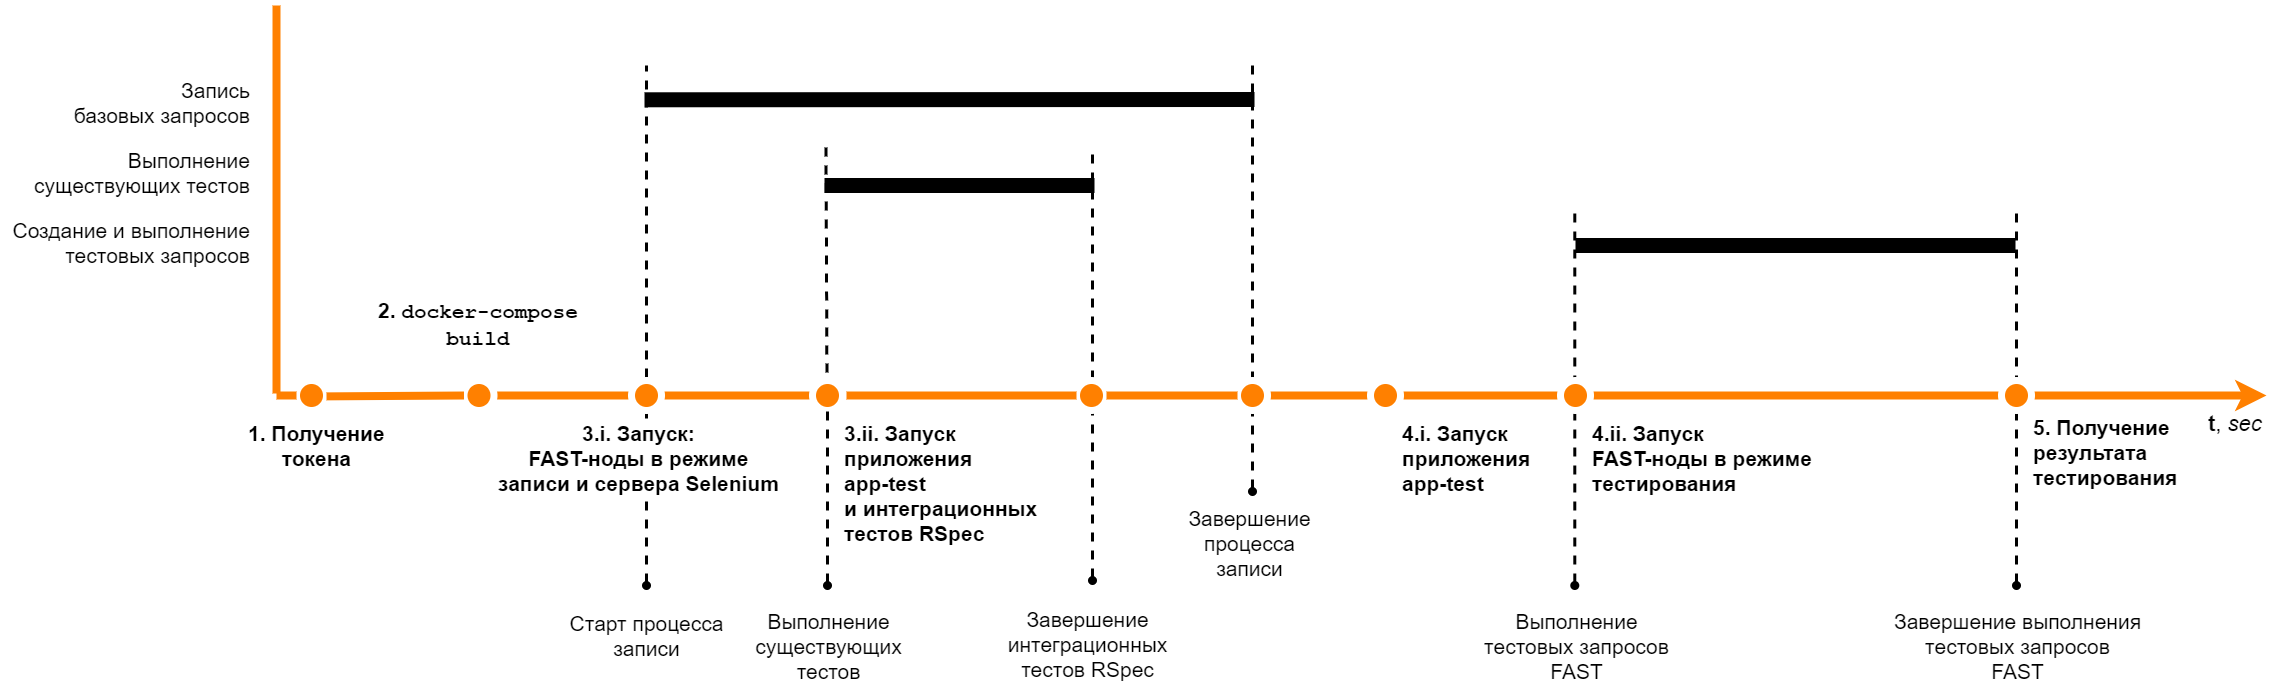

The diagram above was exported from draw.io. Its source (the exported page's mxGraphModel, read from the mxfile embedded in the PNG):
<mxGraphModel dx="2793" dy="2221" grid="1" gridSize="10" guides="1" tooltips="1" connect="1" arrows="1" fold="1" page="1" pageScale="1" pageWidth="850" pageHeight="1100" math="0" shadow="0">
  <root>
    <mxCell id="0" />
    <mxCell id="1" parent="0" />
    <mxCell id="2" value="" style="endArrow=none;dashed=1;html=1;strokeColor=#000000;strokeWidth=3;fillColor=#ffffff;fontSize=16;fontColor=#000000;startArrow=oval;startFill=1;" edge="1" parent="1">
      <mxGeometry width="50" height="50" relative="1" as="geometry">
        <mxPoint x="1388.29" y="520" as="sourcePoint" />
        <mxPoint x="1388.29" y="140" as="targetPoint" />
      </mxGeometry>
    </mxCell>
    <mxCell id="3" value="&lt;span&gt;Выполнение&lt;br&gt;&lt;/span&gt;тестовых запросов&lt;br&gt;FAST" style="text;html=1;resizable=0;points=[];align=center;verticalAlign=middle;labelBackgroundColor=none;fontSize=21;fontColor=#000000;" vertex="1" connectable="0" parent="2">
      <mxGeometry x="-0.7687" y="3" relative="1" as="geometry">
        <mxPoint x="3.71" y="104.28999999999999" as="offset" />
      </mxGeometry>
    </mxCell>
    <mxCell id="4" value="" style="endArrow=none;html=1;strokeColor=#FF8000;strokeWidth=8;fontSize=16;fontColor=#000000;endFill=0;entryX=0;entryY=0.5;entryDx=0;entryDy=0;" edge="1" source="49" target="32" parent="1">
      <mxGeometry width="50" height="50" relative="1" as="geometry">
        <mxPoint x="641" y="330" as="sourcePoint" />
        <mxPoint x="1201" y="330" as="targetPoint" />
      </mxGeometry>
    </mxCell>
    <mxCell id="5" value="" style="endArrow=none;html=1;strokeColor=#FF8000;strokeWidth=8;fontSize=16;fontColor=#000000;endFill=0;entryX=0;entryY=0.5;entryDx=0;entryDy=0;" edge="1" source="41" target="25" parent="1">
      <mxGeometry width="50" height="50" relative="1" as="geometry">
        <mxPoint x="139.9994394420878" y="332.8703218492037" as="sourcePoint" />
        <mxPoint x="472" y="330" as="targetPoint" />
      </mxGeometry>
    </mxCell>
    <mxCell id="6" value="" style="endArrow=none;html=1;strokeColor=#FF8000;strokeWidth=8;fontSize=16;fontColor=#000000;endFill=0;" edge="1" parent="1">
      <mxGeometry width="50" height="50" relative="1" as="geometry">
        <mxPoint x="90" y="328" as="sourcePoint" />
        <mxPoint x="90" y="-60" as="targetPoint" />
      </mxGeometry>
    </mxCell>
    <mxCell id="7" value="" style="endArrow=classic;html=1;strokeColor=#FF8000;strokeWidth=8;fontSize=16;fontColor=#000000;" edge="1" source="36" parent="1">
      <mxGeometry width="50" height="50" relative="1" as="geometry">
        <mxPoint x="321" y="330" as="sourcePoint" />
        <mxPoint x="2080" y="330" as="targetPoint" />
      </mxGeometry>
    </mxCell>
    <mxCell id="8" value="&lt;span style=&quot;font-size: 22px&quot;&gt;&lt;b style=&quot;font-size: 22px&quot;&gt;t&lt;/b&gt;, &lt;i style=&quot;font-size: 22px&quot;&gt;sec&lt;/i&gt;&lt;/span&gt;" style="text;html=1;resizable=0;points=[];autosize=1;align=left;verticalAlign=top;spacingTop=-4;fontSize=22;fontColor=#000000;" vertex="1" parent="1">
      <mxGeometry x="2020" y="343" width="70" height="30" as="geometry" />
    </mxCell>
    <mxCell id="9" value="" style="endArrow=none;html=1;strokeColor=#000000;strokeWidth=15;fillColor=#ffffff;fontSize=16;fontColor=#000000;endFill=0;" edge="1" parent="1">
      <mxGeometry width="50" height="50" relative="1" as="geometry">
        <mxPoint x="458" y="34.289999999999964" as="sourcePoint" />
        <mxPoint x="1068" y="34" as="targetPoint" />
      </mxGeometry>
    </mxCell>
    <mxCell id="10" value="" style="endArrow=none;html=1;strokeColor=#000000;strokeWidth=15;fillColor=#ffffff;fontSize=16;fontColor=#000000;" edge="1" parent="1">
      <mxGeometry width="50" height="50" relative="1" as="geometry">
        <mxPoint x="638" y="120" as="sourcePoint" />
        <mxPoint x="908" y="120" as="targetPoint" />
      </mxGeometry>
    </mxCell>
    <mxCell id="11" value="&lt;br style=&quot;font-size: 18px&quot;&gt;" style="endArrow=none;dashed=1;html=1;strokeColor=#000000;strokeWidth=3;fillColor=#ffffff;fontSize=18;fontColor=#000000;startArrow=none;startFill=0;" edge="1" parent="1">
      <mxGeometry x="-1" y="-30" width="50" height="50" relative="1" as="geometry">
        <mxPoint x="460" y="330" as="sourcePoint" />
        <mxPoint x="460" as="targetPoint" />
        <mxPoint x="-30" y="30" as="offset" />
        <Array as="points">
          <mxPoint x="460" y="330" />
        </Array>
      </mxGeometry>
    </mxCell>
    <mxCell id="12" value="" style="endArrow=none;dashed=1;html=1;strokeColor=#000000;strokeWidth=3;fillColor=#ffffff;fontSize=16;fontColor=#000000;startArrow=none;startFill=0;exitX=0.5;exitY=0;exitDx=0;exitDy=0;" edge="1" parent="1">
      <mxGeometry width="50" height="50" relative="1" as="geometry">
        <mxPoint x="640.5" y="325" as="sourcePoint" />
        <mxPoint x="639.5" y="80" as="targetPoint" />
      </mxGeometry>
    </mxCell>
    <mxCell id="13" value="&lt;br style=&quot;font-size: 18px&quot;&gt;" style="text;html=1;resizable=0;points=[];align=center;verticalAlign=middle;labelBackgroundColor=#ffffff;fontSize=18;fontColor=#000000;" vertex="1" connectable="0" parent="12">
      <mxGeometry x="-0.7687" y="3" relative="1" as="geometry">
        <mxPoint x="130" y="77" as="offset" />
      </mxGeometry>
    </mxCell>
    <mxCell id="14" value="&lt;div style=&quot;font-size: 18px&quot;&gt;&lt;br&gt;&lt;/div&gt;" style="text;html=1;resizable=0;points=[];align=center;verticalAlign=middle;labelBackgroundColor=#ffffff;fontSize=18;" vertex="1" connectable="0" parent="12">
      <mxGeometry x="-0.4375" y="3" relative="1" as="geometry">
        <mxPoint x="5" y="206" as="offset" />
      </mxGeometry>
    </mxCell>
    <mxCell id="15" value="Запись&lt;br&gt;базовых запросов" style="text;html=1;resizable=0;points=[];autosize=1;align=right;verticalAlign=top;spacingTop=-4;fontSize=21;fontColor=#000000;" vertex="1" parent="1">
      <mxGeometry x="-125" y="10" width="190" height="50" as="geometry" />
    </mxCell>
    <mxCell id="16" value="Выполнение&lt;br&gt;существующих тестов" style="text;html=1;resizable=0;points=[];autosize=1;align=right;verticalAlign=top;spacingTop=-4;fontSize=21;fontColor=#000000;" vertex="1" parent="1">
      <mxGeometry x="-165" y="80" width="230" height="50" as="geometry" />
    </mxCell>
    <mxCell id="17" value="" style="endArrow=none;html=1;strokeColor=#000000;strokeWidth=15;fillColor=#ffffff;fontSize=16;fontColor=#000000;" edge="1" parent="1">
      <mxGeometry width="50" height="50" relative="1" as="geometry">
        <mxPoint x="1389" y="180" as="sourcePoint" />
        <mxPoint x="1829" y="180" as="targetPoint" />
      </mxGeometry>
    </mxCell>
    <mxCell id="18" value="Создание и выполнение&lt;br&gt;тестовых запросов" style="text;html=1;resizable=0;points=[];autosize=1;align=right;verticalAlign=top;spacingTop=-4;fontSize=21;fontColor=#000000;" vertex="1" parent="1">
      <mxGeometry x="-185" y="150" width="250" height="50" as="geometry" />
    </mxCell>
    <mxCell id="19" value="" style="endArrow=none;dashed=1;html=1;strokeColor=#000000;strokeWidth=3;fillColor=#ffffff;fontSize=16;fontColor=#000000;startArrow=oval;startFill=1;" edge="1" parent="1">
      <mxGeometry width="50" height="50" relative="1" as="geometry">
        <mxPoint x="906" y="515" as="sourcePoint" />
        <mxPoint x="906" y="80" as="targetPoint" />
        <Array as="points">
          <mxPoint x="906" y="405" />
        </Array>
      </mxGeometry>
    </mxCell>
    <mxCell id="20" value="Завершение&lt;br&gt;интеграционных&lt;br&gt;тестов RSpec" style="text;html=1;resizable=0;points=[];align=center;verticalAlign=middle;labelBackgroundColor=none;fontSize=21;fontColor=#000000;" vertex="1" connectable="0" parent="19">
      <mxGeometry x="-0.7687" y="3" relative="1" as="geometry">
        <mxPoint x="-3" y="113" as="offset" />
      </mxGeometry>
    </mxCell>
    <mxCell id="21" value="" style="endArrow=none;dashed=1;html=1;strokeColor=#000000;strokeWidth=3;fillColor=#ffffff;fontSize=16;fontColor=#000000;startArrow=oval;startFill=1;" edge="1" parent="1">
      <mxGeometry width="50" height="50" relative="1" as="geometry">
        <mxPoint x="1066" y="426" as="sourcePoint" />
        <mxPoint x="1066" as="targetPoint" />
      </mxGeometry>
    </mxCell>
    <mxCell id="22" value="Завершение&lt;br&gt;процесса&lt;br&gt;записи" style="text;html=1;resizable=0;points=[];align=center;verticalAlign=middle;labelBackgroundColor=none;fontSize=21;fontColor=#000000;" vertex="1" connectable="0" parent="21">
      <mxGeometry x="-0.7687" y="3" relative="1" as="geometry">
        <mxPoint x="-1" y="100" as="offset" />
      </mxGeometry>
    </mxCell>
    <mxCell id="23" value="" style="endArrow=none;dashed=1;html=1;strokeColor=#000000;strokeWidth=3;fillColor=#ffffff;fontSize=16;fontColor=#000000;startArrow=oval;startFill=1;" edge="1" parent="1">
      <mxGeometry width="50" height="50" relative="1" as="geometry">
        <mxPoint x="1830" y="520" as="sourcePoint" />
        <mxPoint x="1830" y="140" as="targetPoint" />
      </mxGeometry>
    </mxCell>
    <mxCell id="24" value="Завершение выполнения&lt;br&gt;тестовых запросов&lt;br&gt;FAST" style="text;html=1;resizable=0;points=[];align=center;verticalAlign=middle;labelBackgroundColor=none;fontSize=21;fontColor=#000000;" vertex="1" connectable="0" parent="23">
      <mxGeometry x="-0.7687" y="3" relative="1" as="geometry">
        <mxPoint x="3" y="104.28999999999999" as="offset" />
      </mxGeometry>
    </mxCell>
    <mxCell id="25" value="" style="ellipse;whiteSpace=wrap;html=1;aspect=fixed;fontSize=18;align=center;strokeColor=#FFFFFF;strokeWidth=7;fillColor=#FF8000;" vertex="1" parent="1">
      <mxGeometry x="626" y="315" width="30" height="30" as="geometry" />
    </mxCell>
    <mxCell id="26" value="Старт процесса&lt;br&gt;записи" style="endArrow=none;dashed=1;html=1;strokeColor=#000000;strokeWidth=3;fillColor=#ffffff;fontSize=21;fontColor=#000000;startArrow=oval;startFill=1;labelBackgroundColor=none;entryX=0.5;entryY=1;entryDx=0;entryDy=0;" edge="1" target="44" parent="1">
      <mxGeometry x="-1" y="-50" width="50" height="50" relative="1" as="geometry">
        <mxPoint x="460" y="520" as="sourcePoint" />
        <mxPoint x="641" y="50" as="targetPoint" />
        <mxPoint x="-50" y="50" as="offset" />
      </mxGeometry>
    </mxCell>
    <mxCell id="27" value="" style="endArrow=none;dashed=1;html=1;strokeColor=#000000;strokeWidth=3;fillColor=#ffffff;fontSize=16;fontColor=#000000;startArrow=oval;startFill=1;entryX=0.5;entryY=1;entryDx=0;entryDy=0;" edge="1" target="25" parent="1">
      <mxGeometry width="50" height="50" relative="1" as="geometry">
        <mxPoint x="641" y="520" as="sourcePoint" />
        <mxPoint x="883" y="130" as="targetPoint" />
      </mxGeometry>
    </mxCell>
    <mxCell id="28" value="&lt;br style=&quot;font-size: 21px;&quot;&gt;" style="text;html=1;resizable=0;points=[];align=center;verticalAlign=middle;labelBackgroundColor=none;fontSize=21;fontColor=#000000;" vertex="1" connectable="0" parent="27">
      <mxGeometry x="-0.7687" y="3" relative="1" as="geometry">
        <mxPoint x="130" y="77" as="offset" />
      </mxGeometry>
    </mxCell>
    <mxCell id="29" value="&lt;div style=&quot;font-size: 21px&quot;&gt;Выполнение&lt;/div&gt;&lt;div style=&quot;font-size: 21px&quot;&gt;существующих&lt;/div&gt;&lt;div style=&quot;font-size: 21px&quot;&gt;тестов&lt;/div&gt;" style="text;html=1;resizable=0;points=[];align=center;verticalAlign=middle;labelBackgroundColor=none;fontSize=21;" vertex="1" connectable="0" parent="27">
      <mxGeometry x="-0.4375" y="3" relative="1" as="geometry">
        <mxPoint x="3" y="108.57000000000001" as="offset" />
      </mxGeometry>
    </mxCell>
    <mxCell id="30" value="&lt;b style=&quot;font-size: 21px&quot;&gt;4.i. Запуск &lt;br&gt;приложения&lt;br&gt;app-test&lt;br&gt;&lt;/b&gt;" style="text;html=1;resizable=0;points=[];autosize=1;align=left;verticalAlign=top;spacingTop=-4;fontSize=21;" vertex="1" parent="1">
      <mxGeometry x="1214" y="353" width="140" height="80" as="geometry" />
    </mxCell>
    <mxCell id="31" value="" style="endArrow=none;html=1;strokeColor=#FF8000;strokeWidth=8;fontSize=16;fontColor=#000000;endFill=0;entryX=0;entryY=0.5;entryDx=0;entryDy=0;" edge="1" source="32" target="35" parent="1">
      <mxGeometry width="50" height="50" relative="1" as="geometry">
        <mxPoint x="614" y="329" as="sourcePoint" />
        <mxPoint x="1440" y="329" as="targetPoint" />
      </mxGeometry>
    </mxCell>
    <mxCell id="32" value="" style="ellipse;whiteSpace=wrap;html=1;aspect=fixed;fontSize=18;align=center;strokeColor=#FFFFFF;strokeWidth=7;fillColor=#FF8000;" vertex="1" parent="1">
      <mxGeometry x="1184" y="315" width="30" height="30" as="geometry" />
    </mxCell>
    <mxCell id="33" value="&lt;b style=&quot;font-size: 21px&quot;&gt;&lt;font style=&quot;font-size: 21px&quot;&gt;&lt;span style=&quot;font-size: 21px&quot;&gt;4.ii. Запуск&lt;br&gt;FAST-ноды в режиме&lt;br&gt;тестирования&lt;br&gt;&lt;/span&gt;&lt;/font&gt;&lt;/b&gt;" style="text;html=1;resizable=0;points=[];autosize=1;align=left;verticalAlign=top;spacingTop=-4;fontSize=21;" vertex="1" parent="1">
      <mxGeometry x="1404" y="353" width="240" height="80" as="geometry" />
    </mxCell>
    <mxCell id="34" value="" style="endArrow=none;html=1;strokeColor=#FF8000;strokeWidth=8;fontSize=16;fontColor=#000000;endFill=0;" edge="1" source="35" target="36" parent="1">
      <mxGeometry width="50" height="50" relative="1" as="geometry">
        <mxPoint x="1543" y="330" as="sourcePoint" />
        <mxPoint x="2019" y="330" as="targetPoint" />
      </mxGeometry>
    </mxCell>
    <mxCell id="35" value="" style="ellipse;whiteSpace=wrap;html=1;aspect=fixed;fontSize=18;align=center;strokeColor=#FFFFFF;strokeWidth=7;fillColor=#FF8000;" vertex="1" parent="1">
      <mxGeometry x="1374" y="315" width="30" height="30" as="geometry" />
    </mxCell>
    <mxCell id="36" value="" style="ellipse;whiteSpace=wrap;html=1;aspect=fixed;fontSize=18;align=center;strokeColor=#FFFFFF;strokeWidth=7;fillColor=#FF8000;" vertex="1" parent="1">
      <mxGeometry x="1815" y="315" width="30" height="30" as="geometry" />
    </mxCell>
    <mxCell id="37" value="&lt;b&gt;5. Получение&lt;br&gt;результата&lt;br&gt;тестирования&lt;/b&gt;" style="text;html=1;resizable=0;points=[];autosize=1;align=left;verticalAlign=top;spacingTop=-4;fontSize=21;" vertex="1" parent="1">
      <mxGeometry x="1845" y="347" width="160" height="80" as="geometry" />
    </mxCell>
    <mxCell id="38" value="" style="ellipse;whiteSpace=wrap;html=1;aspect=fixed;fontSize=18;align=center;strokeColor=#FFFFFF;strokeWidth=7;fillColor=#FF8000;" vertex="1" parent="1">
      <mxGeometry x="110" y="315" width="30" height="30" as="geometry" />
    </mxCell>
    <mxCell id="39" value="" style="endArrow=none;html=1;strokeColor=#FF8000;strokeWidth=8;fontSize=16;fontColor=#000000;endFill=0;" edge="1" target="38" parent="1">
      <mxGeometry width="50" height="50" relative="1" as="geometry">
        <mxPoint x="90" y="330" as="sourcePoint" />
        <mxPoint x="472" y="327" as="targetPoint" />
      </mxGeometry>
    </mxCell>
    <mxCell id="40" value="&lt;div style=&quot;text-align: center ; font-size: 21px&quot;&gt;&lt;span style=&quot;font-size: 21px&quot;&gt;1. Получение&lt;br&gt;&lt;/span&gt;&lt;/div&gt;&lt;div style=&quot;text-align: center ; font-size: 21px&quot;&gt;&lt;span style=&quot;font-size: 21px&quot;&gt;токена&lt;/span&gt;&lt;/div&gt;" style="text;html=1;resizable=0;points=[];autosize=1;align=left;verticalAlign=top;spacingTop=-4;fontSize=21;fontStyle=1" vertex="1" parent="1">
      <mxGeometry x="60" y="353" width="150" height="50" as="geometry" />
    </mxCell>
    <mxCell id="41" value="" style="ellipse;whiteSpace=wrap;html=1;aspect=fixed;fontSize=18;align=center;strokeColor=#FFFFFF;strokeWidth=7;fillColor=#FF8000;" vertex="1" parent="1">
      <mxGeometry x="277.5" y="315" width="30" height="30" as="geometry" />
    </mxCell>
    <mxCell id="42" value="" style="endArrow=none;html=1;strokeColor=#FF8000;strokeWidth=8;fontSize=16;fontColor=#000000;endFill=0;" edge="1" target="41" parent="1">
      <mxGeometry width="50" height="50" relative="1" as="geometry">
        <mxPoint x="139.99943944208735" y="330.8703218492037" as="sourcePoint" />
        <mxPoint x="472" y="328" as="targetPoint" />
      </mxGeometry>
    </mxCell>
    <mxCell id="43" value="&lt;div style=&quot;text-align: center; font-size: 21px;&quot;&gt;&lt;span style=&quot;font-size: 21px;&quot;&gt;2. &lt;font face=&quot;Courier New&quot; style=&quot;font-size: 21px;&quot;&gt;docker-compose&lt;/font&gt;&lt;/span&gt;&lt;/div&gt;&lt;div style=&quot;text-align: center; font-size: 21px;&quot;&gt;&lt;span style=&quot;font-size: 21px;&quot;&gt;&lt;font face=&quot;Courier New&quot; style=&quot;font-size: 21px;&quot;&gt;build&lt;/font&gt;&lt;/span&gt;&lt;/div&gt;" style="text;html=1;resizable=0;points=[];autosize=1;align=left;verticalAlign=top;spacingTop=-4;fontSize=21;fontStyle=1" vertex="1" parent="1">
      <mxGeometry x="190" y="230" width="190" height="50" as="geometry" />
    </mxCell>
    <mxCell id="44" value="" style="ellipse;whiteSpace=wrap;html=1;aspect=fixed;fontSize=18;align=center;strokeColor=#FFFFFF;strokeWidth=7;fillColor=#FF8000;" vertex="1" parent="1">
      <mxGeometry x="445" y="315" width="30" height="30" as="geometry" />
    </mxCell>
    <mxCell id="45" value="&lt;div style=&quot;text-align: center ; font-size: 21px&quot;&gt;3.i. Запуск:&lt;/div&gt;&lt;div style=&quot;text-align: center ; font-size: 21px&quot;&gt;FAST-ноды в режиме&lt;/div&gt;&lt;div style=&quot;text-align: center ; font-size: 21px&quot;&gt;записи и сервера Selenium&lt;/div&gt;" style="text;html=1;resizable=0;points=[];autosize=1;align=left;verticalAlign=top;spacingTop=-4;fontSize=21;fontStyle=1;fillColor=#ffffff;" vertex="1" parent="1">
      <mxGeometry x="310" y="353" width="300" height="80" as="geometry" />
    </mxCell>
    <mxCell id="46" value="&lt;font style=&quot;font-size: 21px&quot;&gt;&lt;span style=&quot;font-size: 21px&quot;&gt;3.ii.&lt;/span&gt;&lt;/font&gt;&lt;font style=&quot;font-size: 21px&quot;&gt;&amp;nbsp;Запуск&lt;br&gt;приложения&lt;br&gt;app-test&amp;nbsp;&lt;br&gt;и интеграционных&lt;br&gt;тестов RSpec&lt;br&gt;&lt;br&gt;&lt;/font&gt;" style="text;html=1;resizable=0;points=[];autosize=1;align=left;verticalAlign=top;spacingTop=-4;fontSize=21;fontStyle=1;fillColor=none;" vertex="1" parent="1">
      <mxGeometry x="656" y="353" width="210" height="150" as="geometry" />
    </mxCell>
    <mxCell id="47" value="" style="ellipse;whiteSpace=wrap;html=1;aspect=fixed;fontSize=18;align=center;strokeColor=#FFFFFF;strokeWidth=7;fillColor=#FF8000;" vertex="1" parent="1">
      <mxGeometry x="890" y="315" width="30" height="30" as="geometry" />
    </mxCell>
    <mxCell id="48" value="" style="endArrow=none;html=1;strokeColor=#FF8000;strokeWidth=8;fontSize=16;fontColor=#000000;endFill=0;" edge="1" target="47" parent="1">
      <mxGeometry width="50" height="50" relative="1" as="geometry">
        <mxPoint x="660" y="330" as="sourcePoint" />
        <mxPoint x="1305.0000000000537" y="330" as="targetPoint" />
      </mxGeometry>
    </mxCell>
    <mxCell id="49" value="" style="ellipse;whiteSpace=wrap;html=1;aspect=fixed;fontSize=18;align=center;strokeColor=#FFFFFF;strokeWidth=7;fillColor=#FF8000;" vertex="1" parent="1">
      <mxGeometry x="1051" y="315" width="30" height="30" as="geometry" />
    </mxCell>
    <mxCell id="50" value="" style="endArrow=none;html=1;strokeColor=#FF8000;strokeWidth=8;fontSize=16;fontColor=#000000;endFill=0;" edge="1" source="47" target="49" parent="1">
      <mxGeometry width="50" height="50" relative="1" as="geometry">
        <mxPoint x="920" y="330" as="sourcePoint" />
        <mxPoint x="1305.0000000000537" y="330" as="targetPoint" />
      </mxGeometry>
    </mxCell>
  </root>
</mxGraphModel>